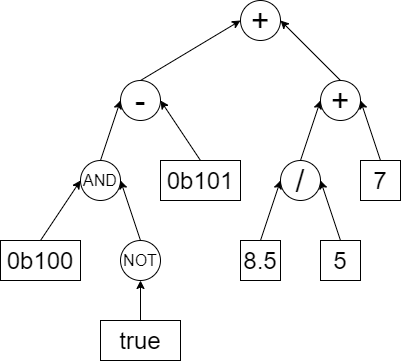

The diagram above was exported from draw.io. Its source (the exported page's mxGraphModel, read from the mxfile embedded in the PNG):
<mxGraphModel dx="1422" dy="741" grid="1" gridSize="10" guides="1" tooltips="1" connect="1" arrows="1" fold="1" page="1" pageScale="1" pageWidth="827" pageHeight="1169" math="0" shadow="0">
  <root>
    <mxCell id="0" />
    <mxCell id="1" parent="0" />
    <mxCell id="xzkZDv0L-X8ybYga1uhX-1" value="+" style="ellipse;whiteSpace=wrap;html=1;aspect=fixed;fontSize=32;" vertex="1" parent="1">
      <mxGeometry x="320" y="80" width="40" height="40" as="geometry" />
    </mxCell>
    <mxCell id="xzkZDv0L-X8ybYga1uhX-23" style="edgeStyle=none;orthogonalLoop=1;jettySize=auto;html=1;exitX=0.5;exitY=0;exitDx=0;exitDy=0;entryX=0;entryY=0.5;entryDx=0;entryDy=0;fontSize=24;rounded=0;" edge="1" parent="1" source="xzkZDv0L-X8ybYga1uhX-2" target="xzkZDv0L-X8ybYga1uhX-1">
      <mxGeometry relative="1" as="geometry" />
    </mxCell>
    <mxCell id="xzkZDv0L-X8ybYga1uhX-2" value="-" style="ellipse;whiteSpace=wrap;html=1;aspect=fixed;fontSize=32;" vertex="1" parent="1">
      <mxGeometry x="200" y="160" width="40" height="40" as="geometry" />
    </mxCell>
    <mxCell id="xzkZDv0L-X8ybYga1uhX-45" style="edgeStyle=none;rounded=0;orthogonalLoop=1;jettySize=auto;html=1;exitX=0.5;exitY=0;exitDx=0;exitDy=0;entryX=1;entryY=0.5;entryDx=0;entryDy=0;fontSize=24;strokeColor=#000000;" edge="1" parent="1" source="xzkZDv0L-X8ybYga1uhX-3" target="xzkZDv0L-X8ybYga1uhX-1">
      <mxGeometry relative="1" as="geometry" />
    </mxCell>
    <mxCell id="xzkZDv0L-X8ybYga1uhX-3" value="+" style="ellipse;whiteSpace=wrap;html=1;aspect=fixed;fontSize=32;" vertex="1" parent="1">
      <mxGeometry x="400" y="160" width="40" height="40" as="geometry" />
    </mxCell>
    <mxCell id="xzkZDv0L-X8ybYga1uhX-51" style="edgeStyle=none;rounded=0;orthogonalLoop=1;jettySize=auto;html=1;exitX=0.5;exitY=0;exitDx=0;exitDy=0;entryX=0;entryY=0.5;entryDx=0;entryDy=0;fontSize=24;strokeColor=#000000;" edge="1" parent="1" source="xzkZDv0L-X8ybYga1uhX-4" target="xzkZDv0L-X8ybYga1uhX-2">
      <mxGeometry relative="1" as="geometry" />
    </mxCell>
    <mxCell id="xzkZDv0L-X8ybYga1uhX-4" value="AND" style="ellipse;whiteSpace=wrap;html=1;aspect=fixed;fontSize=16;" vertex="1" parent="1">
      <mxGeometry x="160" y="240" width="40" height="40" as="geometry" />
    </mxCell>
    <mxCell id="xzkZDv0L-X8ybYga1uhX-53" style="edgeStyle=none;rounded=0;orthogonalLoop=1;jettySize=auto;html=1;exitX=0.5;exitY=0;exitDx=0;exitDy=0;entryX=1;entryY=0.5;entryDx=0;entryDy=0;fontSize=24;strokeColor=#000000;" edge="1" parent="1" source="xzkZDv0L-X8ybYga1uhX-5" target="xzkZDv0L-X8ybYga1uhX-4">
      <mxGeometry relative="1" as="geometry" />
    </mxCell>
    <mxCell id="xzkZDv0L-X8ybYga1uhX-5" value="NOT" style="ellipse;whiteSpace=wrap;html=1;aspect=fixed;fontSize=16;" vertex="1" parent="1">
      <mxGeometry x="200" y="320" width="40" height="40" as="geometry" />
    </mxCell>
    <mxCell id="xzkZDv0L-X8ybYga1uhX-46" style="edgeStyle=none;rounded=0;orthogonalLoop=1;jettySize=auto;html=1;exitX=0.5;exitY=0;exitDx=0;exitDy=0;entryX=0;entryY=0.5;entryDx=0;entryDy=0;fontSize=24;strokeColor=#000000;" edge="1" parent="1" source="xzkZDv0L-X8ybYga1uhX-6" target="xzkZDv0L-X8ybYga1uhX-3">
      <mxGeometry relative="1" as="geometry" />
    </mxCell>
    <mxCell id="xzkZDv0L-X8ybYga1uhX-6" value="/" style="ellipse;whiteSpace=wrap;html=1;aspect=fixed;fontSize=32;" vertex="1" parent="1">
      <mxGeometry x="360" y="240" width="40" height="40" as="geometry" />
    </mxCell>
    <mxCell id="xzkZDv0L-X8ybYga1uhX-47" style="edgeStyle=none;rounded=0;orthogonalLoop=1;jettySize=auto;html=1;exitX=0.5;exitY=0;exitDx=0;exitDy=0;entryX=1;entryY=0.5;entryDx=0;entryDy=0;fontSize=24;strokeColor=#000000;" edge="1" parent="1" source="xzkZDv0L-X8ybYga1uhX-10" target="xzkZDv0L-X8ybYga1uhX-3">
      <mxGeometry relative="1" as="geometry" />
    </mxCell>
    <mxCell id="xzkZDv0L-X8ybYga1uhX-10" value="7" style="whiteSpace=wrap;html=1;aspect=fixed;fontSize=24;" vertex="1" parent="1">
      <mxGeometry x="440" y="240" width="40" height="40" as="geometry" />
    </mxCell>
    <mxCell id="xzkZDv0L-X8ybYga1uhX-49" style="edgeStyle=none;rounded=0;orthogonalLoop=1;jettySize=auto;html=1;exitX=0.5;exitY=0;exitDx=0;exitDy=0;entryX=0;entryY=0.5;entryDx=0;entryDy=0;fontSize=24;strokeColor=#000000;" edge="1" parent="1" source="xzkZDv0L-X8ybYga1uhX-11" target="xzkZDv0L-X8ybYga1uhX-6">
      <mxGeometry relative="1" as="geometry" />
    </mxCell>
    <mxCell id="xzkZDv0L-X8ybYga1uhX-11" value="8.5" style="whiteSpace=wrap;html=1;aspect=fixed;fontSize=24;" vertex="1" parent="1">
      <mxGeometry x="320" y="320" width="40" height="40" as="geometry" />
    </mxCell>
    <mxCell id="xzkZDv0L-X8ybYga1uhX-48" style="edgeStyle=none;rounded=0;orthogonalLoop=1;jettySize=auto;html=1;exitX=0.5;exitY=0;exitDx=0;exitDy=0;entryX=1;entryY=0.5;entryDx=0;entryDy=0;fontSize=24;strokeColor=#000000;" edge="1" parent="1" source="xzkZDv0L-X8ybYga1uhX-12" target="xzkZDv0L-X8ybYga1uhX-6">
      <mxGeometry relative="1" as="geometry" />
    </mxCell>
    <mxCell id="xzkZDv0L-X8ybYga1uhX-12" value="5" style="whiteSpace=wrap;html=1;aspect=fixed;fontSize=24;" vertex="1" parent="1">
      <mxGeometry x="400" y="320" width="40" height="40" as="geometry" />
    </mxCell>
    <mxCell id="xzkZDv0L-X8ybYga1uhX-50" style="edgeStyle=none;rounded=0;orthogonalLoop=1;jettySize=auto;html=1;exitX=0.5;exitY=0;exitDx=0;exitDy=0;entryX=1;entryY=0.5;entryDx=0;entryDy=0;fontSize=24;strokeColor=#000000;" edge="1" parent="1" source="xzkZDv0L-X8ybYga1uhX-14" target="xzkZDv0L-X8ybYga1uhX-2">
      <mxGeometry relative="1" as="geometry" />
    </mxCell>
    <mxCell id="xzkZDv0L-X8ybYga1uhX-14" value="0b101" style="rounded=0;whiteSpace=wrap;html=1;fontSize=24;" vertex="1" parent="1">
      <mxGeometry x="240" y="240" width="80" height="40" as="geometry" />
    </mxCell>
    <mxCell id="xzkZDv0L-X8ybYga1uhX-52" style="edgeStyle=none;rounded=0;orthogonalLoop=1;jettySize=auto;html=1;exitX=0.5;exitY=0;exitDx=0;exitDy=0;entryX=0;entryY=0.5;entryDx=0;entryDy=0;fontSize=24;strokeColor=#000000;" edge="1" parent="1" source="xzkZDv0L-X8ybYga1uhX-16" target="xzkZDv0L-X8ybYga1uhX-4">
      <mxGeometry relative="1" as="geometry" />
    </mxCell>
    <mxCell id="xzkZDv0L-X8ybYga1uhX-16" value="0b100" style="rounded=0;whiteSpace=wrap;html=1;fontSize=24;" vertex="1" parent="1">
      <mxGeometry x="80" y="320" width="80" height="40" as="geometry" />
    </mxCell>
    <mxCell id="xzkZDv0L-X8ybYga1uhX-54" style="edgeStyle=none;rounded=0;orthogonalLoop=1;jettySize=auto;html=1;exitX=0.5;exitY=0;exitDx=0;exitDy=0;entryX=0.5;entryY=1;entryDx=0;entryDy=0;fontSize=24;strokeColor=#000000;" edge="1" parent="1" source="xzkZDv0L-X8ybYga1uhX-17" target="xzkZDv0L-X8ybYga1uhX-5">
      <mxGeometry relative="1" as="geometry" />
    </mxCell>
    <mxCell id="xzkZDv0L-X8ybYga1uhX-17" value="true" style="rounded=0;whiteSpace=wrap;html=1;fontSize=24;" vertex="1" parent="1">
      <mxGeometry x="180" y="400" width="80" height="40" as="geometry" />
    </mxCell>
  </root>
</mxGraphModel>